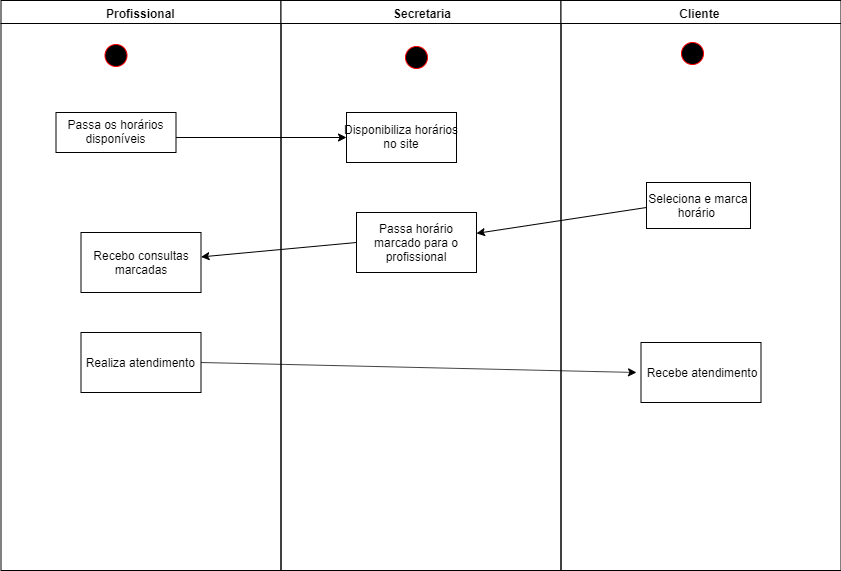

The diagram above was exported from draw.io. Its source (the exported page's mxGraphModel, read from the mxfile embedded in the PNG):
<mxGraphModel dx="868" dy="433" grid="1" gridSize="10" guides="1" tooltips="1" connect="1" arrows="1" fold="1" page="1" pageScale="1" pageWidth="1169" pageHeight="826" background="#ffffff" math="0" shadow="0">
  <root>
    <mxCell id="0" />
    <mxCell id="1" parent="0" />
    <mxCell id="2" value="Profissional " style="swimlane;whiteSpace=wrap" parent="1" vertex="1">
      <mxGeometry x="164.5" y="128" width="280" height="570" as="geometry" />
    </mxCell>
    <mxCell id="5" value="" style="ellipse;shape=startState;fillColor=#000000;strokeColor=#ff0000;" parent="2" vertex="1">
      <mxGeometry x="100" y="40" width="30" height="30" as="geometry" />
    </mxCell>
    <mxCell id="7" value="Passa os horários&#10;disponíveis" style="" parent="2" vertex="1">
      <mxGeometry x="55" y="112" width="120" height="40" as="geometry" />
    </mxCell>
    <mxCell id="VpIwP-93JgKNchSaSNcc-43" value="" style="endArrow=classic;html=1;entryX=0;entryY=0.5;entryDx=0;entryDy=0;" edge="1" parent="2" target="15">
      <mxGeometry width="50" height="50" relative="1" as="geometry">
        <mxPoint x="175" y="137" as="sourcePoint" />
        <mxPoint x="225" y="87" as="targetPoint" />
      </mxGeometry>
    </mxCell>
    <mxCell id="VpIwP-93JgKNchSaSNcc-49" value="Recebo consultas marcadas" style="rounded=0;whiteSpace=wrap;html=1;" vertex="1" parent="2">
      <mxGeometry x="80" y="232" width="120" height="60" as="geometry" />
    </mxCell>
    <mxCell id="VpIwP-93JgKNchSaSNcc-50" value="Realiza atendimento&amp;nbsp;" style="rounded=0;whiteSpace=wrap;html=1;" vertex="1" parent="2">
      <mxGeometry x="80" y="332" width="120" height="60" as="geometry" />
    </mxCell>
    <mxCell id="VpIwP-93JgKNchSaSNcc-51" value="" style="endArrow=classic;html=1;" edge="1" parent="2">
      <mxGeometry width="50" height="50" relative="1" as="geometry">
        <mxPoint x="200" y="362" as="sourcePoint" />
        <mxPoint x="635.5" y="372" as="targetPoint" />
      </mxGeometry>
    </mxCell>
    <mxCell id="3" value="Secretaria" style="swimlane;whiteSpace=wrap" parent="1" vertex="1">
      <mxGeometry x="444.5" y="128" width="280" height="570" as="geometry" />
    </mxCell>
    <mxCell id="13" value="" style="ellipse;shape=startState;fillColor=#000000;strokeColor=#ff0000;" parent="3" vertex="1">
      <mxGeometry x="120.5" y="42" width="30" height="30" as="geometry" />
    </mxCell>
    <mxCell id="15" value="Disponibiliza horários&#10;no site" style="" parent="3" vertex="1">
      <mxGeometry x="65.5" y="112" width="110" height="50" as="geometry" />
    </mxCell>
    <mxCell id="VpIwP-93JgKNchSaSNcc-46" value="Passa horário marcado para o profissional" style="rounded=0;whiteSpace=wrap;html=1;" vertex="1" parent="3">
      <mxGeometry x="75.5" y="212" width="120" height="60" as="geometry" />
    </mxCell>
    <mxCell id="VpIwP-93JgKNchSaSNcc-47" value="" style="endArrow=classic;html=1;" edge="1" parent="3" target="VpIwP-93JgKNchSaSNcc-49">
      <mxGeometry width="50" height="50" relative="1" as="geometry">
        <mxPoint x="75.5" y="242" as="sourcePoint" />
        <mxPoint x="-44.5" y="262" as="targetPoint" />
      </mxGeometry>
    </mxCell>
    <mxCell id="4" value="Cliente " style="swimlane;whiteSpace=wrap" parent="1" vertex="1">
      <mxGeometry x="724.5" y="128" width="280" height="570" as="geometry" />
    </mxCell>
    <mxCell id="VpIwP-93JgKNchSaSNcc-44" value="Seleciona e marca horário&amp;nbsp;" style="rounded=0;whiteSpace=wrap;html=1;" vertex="1" parent="4">
      <mxGeometry x="85.5" y="182" width="104" height="46" as="geometry" />
    </mxCell>
    <mxCell id="VpIwP-93JgKNchSaSNcc-45" value="" style="endArrow=classic;html=1;" edge="1" parent="4" target="VpIwP-93JgKNchSaSNcc-46">
      <mxGeometry width="50" height="50" relative="1" as="geometry">
        <mxPoint x="85.5" y="207" as="sourcePoint" />
        <mxPoint x="-84.5" y="242" as="targetPoint" />
      </mxGeometry>
    </mxCell>
    <mxCell id="VpIwP-93JgKNchSaSNcc-53" value="Recebe atendimento" style="rounded=0;whiteSpace=wrap;html=1;" vertex="1" parent="4">
      <mxGeometry x="80" y="342" width="120" height="60" as="geometry" />
    </mxCell>
    <mxCell id="VpIwP-93JgKNchSaSNcc-54" value="&lt;span style=&quot;color: rgba(0 , 0 , 0 , 0) ; font-family: monospace ; font-size: 0px&quot;&gt;%3CmxGraphModel%3E%3Croot%3E%3CmxCell%20id%3D%220%22%2F%3E%3CmxCell%20id%3D%221%22%20parent%3D%220%22%2F%3E%3CmxCell%20id%3D%222%22%20value%3D%22%22%20style%3D%22ellipse%3Bshape%3DstartState%3BfillColor%3D%23000000%3BstrokeColor%3D%23ff0000%3B%22%20vertex%3D%221%22%20parent%3D%221%22%3E%3CmxGeometry%20x%3D%22264.5%22%20y%3D%22168%22%20width%3D%2230%22%20height%3D%2230%22%20as%3D%22geometry%22%2F%3E%3C%2FmxCell%3E%3C%2Froot%3E%3C%2FmxGraphModel%3E&lt;/span&gt;" style="text;html=1;align=center;verticalAlign=middle;resizable=0;points=[];;autosize=1;" vertex="1" parent="1">
      <mxGeometry x="856" y="185" width="20" height="20" as="geometry" />
    </mxCell>
    <mxCell id="VpIwP-93JgKNchSaSNcc-55" value="" style="ellipse;shape=startState;fillColor=#000000;strokeColor=#ff0000;" vertex="1" parent="1">
      <mxGeometry x="841" y="166" width="30" height="30" as="geometry" />
    </mxCell>
  </root>
</mxGraphModel>